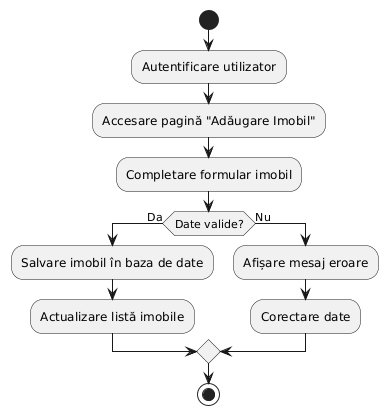

The diagram above was rendered by PlantUML. Its source (embedded in the PNG):
@startuml
start

:Autentificare utilizator;
:Accesare pagină "Adăugare Imobil";
:Completare formular imobil;

if (Date valide?) then (Da)
  :Salvare imobil în baza de date;
  :Actualizare listă imobile;
else (Nu)
  :Afișare mesaj eroare;
  :Corectare date;
endif

stop
@enduml